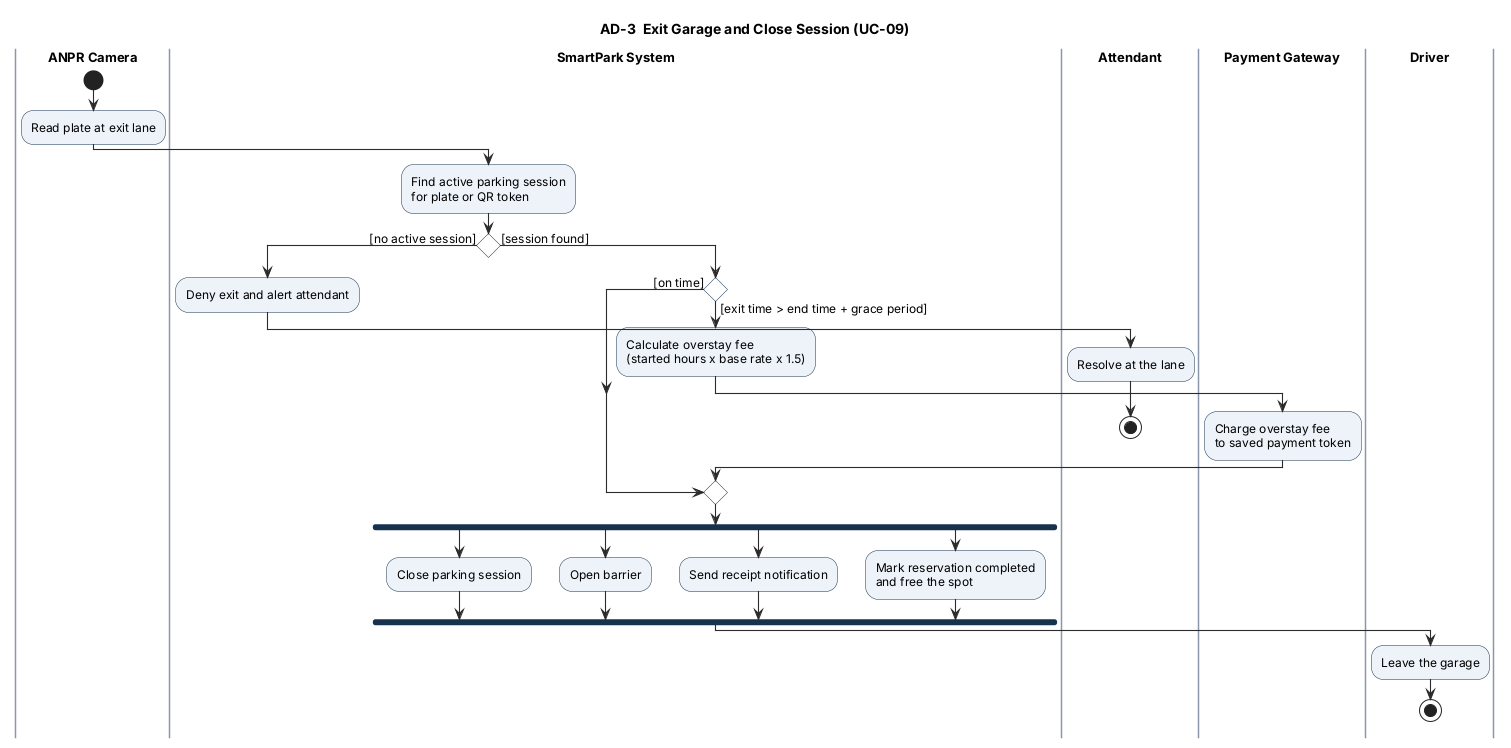

The diagram above was rendered by PlantUML. Its source (embedded in the PNG):
@startuml AD3_exit_garage
!include _style.iuml
title AD-3  Exit Garage and Close Session (UC-09)
|ANPR Camera|
start
:Read plate at exit lane;
|SmartPark System|
:Find active parking session\nfor plate or QR token;
if () then ([no active session])
  :Deny exit and alert attendant;
  |Attendant|
  :Resolve at the lane;
  stop
else ([session found])
  |SmartPark System|
  if () then ([exit time > end time + grace period])
    :Calculate overstay fee\n(started hours x base rate x 1.5);
    |Payment Gateway|
    :Charge overstay fee\nto saved payment token;
    |SmartPark System|
  else ([on time])
  endif
  fork
    :Close parking session;
  fork again
    :Open barrier;
  fork again
    :Send receipt notification;
  fork again
    :Mark reservation completed\nand free the spot;
  end fork
  |Driver|
  :Leave the garage;
  stop
endif
@enduml